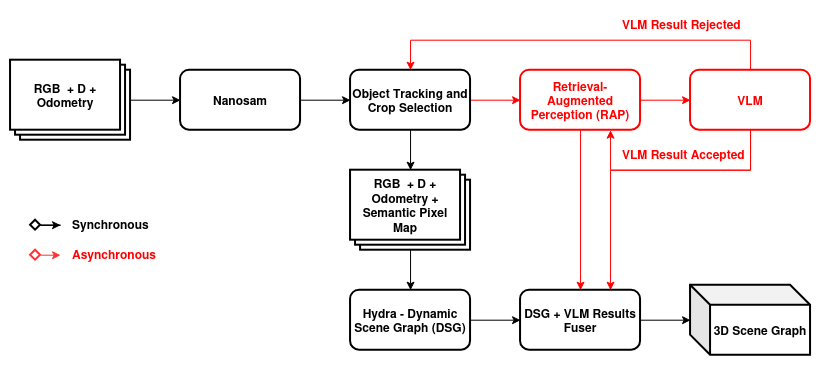

The diagram above was exported from draw.io. Its source (the exported page's mxGraphModel, read from the mxfile embedded in the PNG):
<mxGraphModel dx="930" dy="548" grid="1" gridSize="10" guides="1" tooltips="1" connect="1" arrows="1" fold="1" page="1" pageScale="1" pageWidth="850" pageHeight="1100" math="0" shadow="0">
  <root>
    <mxCell id="0" />
    <mxCell id="1" parent="0" />
    <mxCell id="KpuLssCPQ7e6TekbJQE3-8" edge="1" parent="1" source="KpuLssCPQ7e6TekbJQE3-2" style="edgeStyle=orthogonalEdgeStyle;rounded=0;orthogonalLoop=1;jettySize=auto;html=1;" target="KpuLssCPQ7e6TekbJQE3-5" value="">
      <mxGeometry relative="1" as="geometry" />
    </mxCell>
    <mxCell id="KpuLssCPQ7e6TekbJQE3-2" parent="1" style="rounded=1;whiteSpace=wrap;html=1;strokeWidth=2;" value="&lt;b&gt;Nanosam&lt;/b&gt;" vertex="1">
      <mxGeometry height="60" width="120" x="310" y="470" as="geometry" />
    </mxCell>
    <mxCell id="KpuLssCPQ7e6TekbJQE3-7" edge="1" parent="1" source="KpuLssCPQ7e6TekbJQE3-4" style="edgeStyle=orthogonalEdgeStyle;rounded=0;orthogonalLoop=1;jettySize=auto;html=1;" target="KpuLssCPQ7e6TekbJQE3-2" value="">
      <mxGeometry relative="1" as="geometry" />
    </mxCell>
    <mxCell id="KpuLssCPQ7e6TekbJQE3-4" parent="1" style="whiteSpace=wrap;html=1;shape=mxgraph.basic.layered_rect;dx=10;outlineConnect=0;boundedLbl=1;strokeWidth=2;" value="&lt;b&gt;RGB&amp;nbsp; + D + Odometry&lt;/b&gt;" vertex="1">
      <mxGeometry height="80" width="120" x="140" y="460" as="geometry" />
    </mxCell>
    <mxCell id="KpuLssCPQ7e6TekbJQE3-9" edge="1" parent="1" source="KpuLssCPQ7e6TekbJQE3-5" style="edgeStyle=orthogonalEdgeStyle;rounded=0;orthogonalLoop=1;jettySize=auto;html=1;strokeColor=#FF0000;" target="KpuLssCPQ7e6TekbJQE3-6" value="">
      <mxGeometry relative="1" as="geometry" />
    </mxCell>
    <mxCell id="KpuLssCPQ7e6TekbJQE3-14" edge="1" parent="1" source="KpuLssCPQ7e6TekbJQE3-5" style="edgeStyle=orthogonalEdgeStyle;rounded=0;orthogonalLoop=1;jettySize=auto;html=1;" target="KpuLssCPQ7e6TekbJQE3-13" value="">
      <mxGeometry relative="1" as="geometry" />
    </mxCell>
    <mxCell id="KpuLssCPQ7e6TekbJQE3-5" parent="1" style="rounded=1;whiteSpace=wrap;html=1;strokeWidth=2;" value="&lt;b&gt;Object Tracking and Crop Selection&lt;/b&gt;" vertex="1">
      <mxGeometry height="60" width="120" x="480" y="470" as="geometry" />
    </mxCell>
    <mxCell id="KpuLssCPQ7e6TekbJQE3-12" edge="1" parent="1" source="KpuLssCPQ7e6TekbJQE3-6" style="edgeStyle=orthogonalEdgeStyle;rounded=0;orthogonalLoop=1;jettySize=auto;html=1;strokeColor=#FF0000;" target="KpuLssCPQ7e6TekbJQE3-10" value="">
      <mxGeometry relative="1" as="geometry" />
    </mxCell>
    <mxCell id="KpuLssCPQ7e6TekbJQE3-19" edge="1" parent="1" source="KpuLssCPQ7e6TekbJQE3-6" style="edgeStyle=orthogonalEdgeStyle;rounded=0;orthogonalLoop=1;jettySize=auto;html=1;exitX=0.5;exitY=1;exitDx=0;exitDy=0;strokeColor=#FF0000;" target="KpuLssCPQ7e6TekbJQE3-17">
      <mxGeometry relative="1" as="geometry" />
    </mxCell>
    <mxCell id="KpuLssCPQ7e6TekbJQE3-6" parent="1" style="rounded=1;whiteSpace=wrap;html=1;strokeWidth=2;strokeColor=#FF0000;" value="&lt;b style=&quot;color: rgb(255, 0, 0);&quot;&gt;Retrieval-Augmented Perception (RAP)&lt;/b&gt;" vertex="1">
      <mxGeometry height="60" width="120" x="650" y="470" as="geometry" />
    </mxCell>
    <mxCell id="KpuLssCPQ7e6TekbJQE3-18" edge="1" parent="1" source="KpuLssCPQ7e6TekbJQE3-10" style="edgeStyle=orthogonalEdgeStyle;rounded=0;orthogonalLoop=1;jettySize=auto;html=1;exitX=0.5;exitY=1;exitDx=0;exitDy=0;entryX=0.75;entryY=0;entryDx=0;entryDy=0;strokeColor=#FF0000;" target="KpuLssCPQ7e6TekbJQE3-17">
      <mxGeometry relative="1" as="geometry">
        <Array as="points">
          <mxPoint x="880" y="570" />
          <mxPoint x="740" y="570" />
        </Array>
      </mxGeometry>
    </mxCell>
    <mxCell id="KpuLssCPQ7e6TekbJQE3-23" edge="1" parent="1" source="KpuLssCPQ7e6TekbJQE3-10" style="edgeStyle=orthogonalEdgeStyle;rounded=0;orthogonalLoop=1;jettySize=auto;html=1;exitX=0.5;exitY=1;exitDx=0;exitDy=0;entryX=0.75;entryY=1;entryDx=0;entryDy=0;strokeColor=#FF0000;" target="KpuLssCPQ7e6TekbJQE3-6">
      <mxGeometry relative="1" as="geometry">
        <Array as="points">
          <mxPoint x="880" y="570" />
          <mxPoint x="740" y="570" />
        </Array>
      </mxGeometry>
    </mxCell>
    <mxCell id="KpuLssCPQ7e6TekbJQE3-25" edge="1" parent="1" source="KpuLssCPQ7e6TekbJQE3-10" style="edgeStyle=orthogonalEdgeStyle;rounded=0;orthogonalLoop=1;jettySize=auto;html=1;exitX=0.5;exitY=0;exitDx=0;exitDy=0;entryX=0.5;entryY=0;entryDx=0;entryDy=0;strokeColor=#FF0000;" target="KpuLssCPQ7e6TekbJQE3-5">
      <mxGeometry relative="1" as="geometry">
        <Array as="points">
          <mxPoint x="880" y="440" />
          <mxPoint x="540" y="440" />
        </Array>
      </mxGeometry>
    </mxCell>
    <mxCell id="KpuLssCPQ7e6TekbJQE3-10" parent="1" style="rounded=1;whiteSpace=wrap;html=1;strokeWidth=2;strokeColor=#FF0000;" value="&lt;b style=&quot;color: rgb(255, 0, 0);&quot;&gt;VLM&lt;/b&gt;" vertex="1">
      <mxGeometry height="60" width="120" x="820" y="470" as="geometry" />
    </mxCell>
    <mxCell id="KpuLssCPQ7e6TekbJQE3-16" edge="1" parent="1" source="KpuLssCPQ7e6TekbJQE3-13" style="edgeStyle=orthogonalEdgeStyle;rounded=0;orthogonalLoop=1;jettySize=auto;html=1;" target="KpuLssCPQ7e6TekbJQE3-15" value="">
      <mxGeometry relative="1" as="geometry" />
    </mxCell>
    <mxCell id="KpuLssCPQ7e6TekbJQE3-13" parent="1" style="whiteSpace=wrap;html=1;shape=mxgraph.basic.layered_rect;dx=10;outlineConnect=0;boundedLbl=1;strokeWidth=2;" value="&lt;b&gt;RGB&amp;nbsp; + D + Odometry + Semantic Pixel Map&lt;/b&gt;" vertex="1">
      <mxGeometry height="80" width="120" x="480" y="570" as="geometry" />
    </mxCell>
    <mxCell id="KpuLssCPQ7e6TekbJQE3-27" edge="1" parent="1" source="KpuLssCPQ7e6TekbJQE3-15" style="edgeStyle=orthogonalEdgeStyle;rounded=0;orthogonalLoop=1;jettySize=auto;html=1;" target="KpuLssCPQ7e6TekbJQE3-17" value="">
      <mxGeometry relative="1" as="geometry" />
    </mxCell>
    <mxCell id="KpuLssCPQ7e6TekbJQE3-15" parent="1" style="rounded=1;whiteSpace=wrap;html=1;strokeWidth=2;" value="&lt;b&gt;Hydra - Dynamic Scene Graph (DSG)&lt;/b&gt;" vertex="1">
      <mxGeometry height="60" width="120" x="480" y="690" as="geometry" />
    </mxCell>
    <mxCell id="KpuLssCPQ7e6TekbJQE3-21" edge="1" parent="1" source="KpuLssCPQ7e6TekbJQE3-17" style="edgeStyle=orthogonalEdgeStyle;rounded=0;orthogonalLoop=1;jettySize=auto;html=1;" target="KpuLssCPQ7e6TekbJQE3-20" value="">
      <mxGeometry relative="1" as="geometry" />
    </mxCell>
    <mxCell id="KpuLssCPQ7e6TekbJQE3-17" parent="1" style="rounded=1;whiteSpace=wrap;html=1;strokeWidth=2;" value="&lt;div&gt;&lt;b&gt;DSG + VLM Results Fuser&lt;/b&gt;&lt;/div&gt;" vertex="1">
      <mxGeometry height="60" width="120" x="650" y="690" as="geometry" />
    </mxCell>
    <mxCell id="KpuLssCPQ7e6TekbJQE3-20" parent="1" style="shape=cube;whiteSpace=wrap;html=1;boundedLbl=1;backgroundOutline=1;darkOpacity=0.05;darkOpacity2=0.1;strokeWidth=2;" value="&lt;b&gt;3D Scene Graph&lt;/b&gt;" vertex="1">
      <mxGeometry height="70" width="120" x="820" y="685" as="geometry" />
    </mxCell>
    <mxCell id="KpuLssCPQ7e6TekbJQE3-31" edge="1" parent="1" source="KpuLssCPQ7e6TekbJQE3-29" style="edgeStyle=orthogonalEdgeStyle;rounded=0;orthogonalLoop=1;jettySize=auto;html=1;" value="">
      <mxGeometry relative="1" as="geometry">
        <mxPoint x="190" y="625" as="targetPoint" />
      </mxGeometry>
    </mxCell>
    <mxCell id="KpuLssCPQ7e6TekbJQE3-29" parent="1" style="rhombus;whiteSpace=wrap;html=1;shapeInside=1;strokeWidth=2;" value="" vertex="1">
      <mxGeometry height="10" width="10" x="160" y="620" as="geometry" />
    </mxCell>
    <mxCell id="KpuLssCPQ7e6TekbJQE3-32" parent="1" style="text;whiteSpace=wrap;html=1;" value="&lt;div&gt;&lt;b&gt;Synchronous&lt;/b&gt;&lt;/div&gt;" vertex="1">
      <mxGeometry height="20" width="130" x="200" y="610" as="geometry" />
    </mxCell>
    <mxCell id="KpuLssCPQ7e6TekbJQE3-36" edge="1" parent="1" source="KpuLssCPQ7e6TekbJQE3-33" style="edgeStyle=orthogonalEdgeStyle;rounded=0;orthogonalLoop=1;jettySize=auto;html=1;exitX=1;exitY=0.5;exitDx=0;exitDy=0;strokeColor=#FF3333;">
      <mxGeometry relative="1" as="geometry">
        <mxPoint x="190" y="655.1111111111111" as="targetPoint" />
      </mxGeometry>
    </mxCell>
    <mxCell id="KpuLssCPQ7e6TekbJQE3-33" parent="1" style="rhombus;whiteSpace=wrap;html=1;shapeInside=1;strokeWidth=2;strokeColor=#FF3333;" value="" vertex="1">
      <mxGeometry height="10" width="10" x="160" y="650" as="geometry" />
    </mxCell>
    <mxCell id="KpuLssCPQ7e6TekbJQE3-38" parent="1" style="text;whiteSpace=wrap;html=1;" value="&lt;b style=&quot;color: rgb(255, 0, 0);&quot;&gt;Asynchronous&lt;/b&gt;" vertex="1">
      <mxGeometry height="20" width="80" x="200" y="640" as="geometry" />
    </mxCell>
    <mxCell id="KpuLssCPQ7e6TekbJQE3-46" parent="1" style="text;whiteSpace=wrap;html=1;" value="&lt;b&gt;&lt;span style=&quot;color: light-dark(rgb(255, 0, 0), rgb(255, 144, 144));&quot;&gt;VLM Result Rejected&lt;/span&gt;&lt;/b&gt;" vertex="1">
      <mxGeometry height="40" width="150" x="750" y="410" as="geometry" />
    </mxCell>
    <mxCell id="KpuLssCPQ7e6TekbJQE3-47" parent="1" style="text;whiteSpace=wrap;html=1;" value="&lt;b&gt;&lt;span style=&quot;color: light-dark(rgb(255, 0, 0), rgb(255, 144, 144));&quot;&gt;VLM Result Accepted&lt;/span&gt;&lt;/b&gt;" vertex="1">
      <mxGeometry height="40" width="160" x="750" y="540" as="geometry" />
    </mxCell>
  </root>
</mxGraphModel>